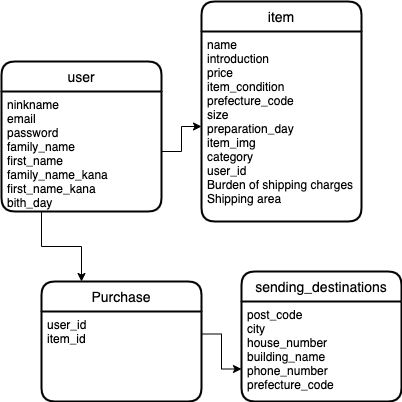

The diagram above was exported from draw.io. Its source (the exported page's mxGraphModel, read from the mxfile embedded in the PNG):
<mxGraphModel dx="1246" dy="526" grid="1" gridSize="10" guides="1" tooltips="1" connect="1" arrows="1" fold="1" page="1" pageScale="1" pageWidth="827" pageHeight="1169" math="0" shadow="0">
  <root>
    <mxCell id="0" />
    <mxCell id="1" parent="0" />
    <mxCell id="6" value="item" style="swimlane;childLayout=stackLayout;horizontal=1;startSize=30;horizontalStack=0;rounded=1;fontSize=14;fontStyle=0;strokeWidth=2;resizeParent=0;resizeLast=1;shadow=0;dashed=0;align=center;" vertex="1" parent="1">
      <mxGeometry x="190" y="130" width="160" height="220" as="geometry" />
    </mxCell>
    <mxCell id="7" value="name&#10;introduction&#10;price&#10;item_condition&#10;prefecture_code&#10;size&#10;preparation_day&#10;item_img&#10;category&#10;user_id&#10;Burden of shipping charges&#10;Shipping area&#10;" style="align=left;strokeColor=none;fillColor=none;spacingLeft=4;fontSize=12;verticalAlign=top;resizable=0;rotatable=0;part=1;" vertex="1" parent="6">
      <mxGeometry y="30" width="160" height="190" as="geometry" />
    </mxCell>
    <mxCell id="8" value="Purchase" style="swimlane;childLayout=stackLayout;horizontal=1;startSize=30;horizontalStack=0;rounded=1;fontSize=14;fontStyle=0;strokeWidth=2;resizeParent=0;resizeLast=1;shadow=0;dashed=0;align=center;" vertex="1" parent="1">
      <mxGeometry x="30" y="410" width="160" height="120" as="geometry" />
    </mxCell>
    <mxCell id="9" value="user_id&#10;item_id" style="align=left;strokeColor=none;fillColor=none;spacingLeft=4;fontSize=12;verticalAlign=top;resizable=0;rotatable=0;part=1;" vertex="1" parent="8">
      <mxGeometry y="30" width="160" height="90" as="geometry" />
    </mxCell>
    <mxCell id="4" value="sending_destinations" style="swimlane;childLayout=stackLayout;horizontal=1;startSize=30;horizontalStack=0;rounded=1;fontSize=14;fontStyle=0;strokeWidth=2;resizeParent=0;resizeLast=1;shadow=0;dashed=0;align=center;" vertex="1" parent="1">
      <mxGeometry x="230" y="400" width="160" height="130" as="geometry" />
    </mxCell>
    <mxCell id="5" value="post_code&#10;city&#10;house_number&#10;building_name&#10;phone_number&#10;prefecture_code" style="align=left;strokeColor=none;fillColor=none;spacingLeft=4;fontSize=12;verticalAlign=top;resizable=0;rotatable=0;part=1;" vertex="1" parent="4">
      <mxGeometry y="30" width="160" height="100" as="geometry" />
    </mxCell>
    <mxCell id="10" style="edgeStyle=orthogonalEdgeStyle;rounded=0;orthogonalLoop=1;jettySize=auto;html=1;exitX=1;exitY=0.5;exitDx=0;exitDy=0;" edge="1" parent="1" source="3" target="7">
      <mxGeometry relative="1" as="geometry" />
    </mxCell>
    <mxCell id="2" value="user" style="swimlane;childLayout=stackLayout;horizontal=1;startSize=30;horizontalStack=0;rounded=1;fontSize=14;fontStyle=0;strokeWidth=2;resizeParent=0;resizeLast=1;shadow=0;dashed=0;align=center;" vertex="1" parent="1">
      <mxGeometry x="-10" y="190" width="160" height="150" as="geometry" />
    </mxCell>
    <mxCell id="3" value="ninkname&#10;email&#10;password&#10;family_name&#10;first_name&#10;family_name_kana&#10;first_name_kana&#10;bith_day" style="align=left;strokeColor=none;fillColor=none;spacingLeft=4;fontSize=12;verticalAlign=top;resizable=0;rotatable=0;part=1;" vertex="1" parent="2">
      <mxGeometry y="30" width="160" height="120" as="geometry" />
    </mxCell>
    <mxCell id="12" style="edgeStyle=orthogonalEdgeStyle;rounded=0;orthogonalLoop=1;jettySize=auto;html=1;exitX=0.25;exitY=1;exitDx=0;exitDy=0;entryX=0.25;entryY=0;entryDx=0;entryDy=0;" edge="1" parent="1" source="3" target="8">
      <mxGeometry relative="1" as="geometry" />
    </mxCell>
    <mxCell id="13" style="edgeStyle=orthogonalEdgeStyle;rounded=0;orthogonalLoop=1;jettySize=auto;html=1;exitX=1;exitY=0.25;exitDx=0;exitDy=0;entryX=0;entryY=0.75;entryDx=0;entryDy=0;" edge="1" parent="1" source="9" target="4">
      <mxGeometry relative="1" as="geometry" />
    </mxCell>
  </root>
</mxGraphModel>